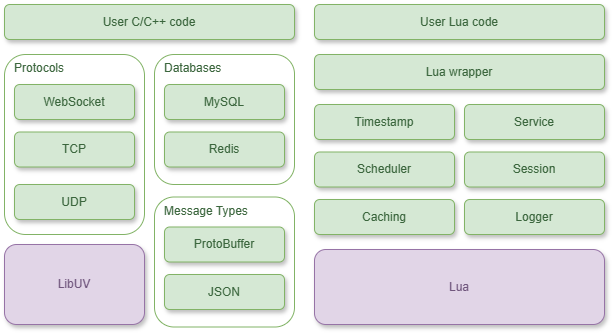

The diagram above was exported from draw.io. Its source (the exported page's mxGraphModel, read from the mxfile embedded in the PNG):
<mxGraphModel dx="678" dy="1827" grid="1" gridSize="10" guides="1" tooltips="1" connect="1" arrows="1" fold="1" page="1" pageScale="1" pageWidth="827" pageHeight="1169" math="0" shadow="0">
  <root>
    <mxCell id="0" />
    <mxCell id="1" parent="0" />
    <mxCell id="eqFLHOOIGYhXgiOVZ-DZ-1" value="Protocols" style="rounded=1;whiteSpace=wrap;html=1;fillColor=none;strokeColor=#82b366;align=left;verticalAlign=top;spacing=0;spacingLeft=10;spacingRight=0;spacingTop=2;fontColor=#3B663D;" parent="1" vertex="1">
      <mxGeometry x="60" y="50" width="140" height="180" as="geometry" />
    </mxCell>
    <mxCell id="eqFLHOOIGYhXgiOVZ-DZ-2" value="WebSocket" style="rounded=1;whiteSpace=wrap;html=1;fillColor=#d5e8d4;strokeColor=#82b366;textShadow=0;shadow=1;glass=0;fontColor=#3B663D;" parent="1" vertex="1">
      <mxGeometry x="70" y="80" width="120" height="35" as="geometry" />
    </mxCell>
    <mxCell id="eqFLHOOIGYhXgiOVZ-DZ-4" value="TCP" style="rounded=1;whiteSpace=wrap;html=1;fillColor=#d5e8d4;strokeColor=#82b366;textShadow=0;shadow=1;glass=0;fontColor=#3B663D;" parent="1" vertex="1">
      <mxGeometry x="70" y="127.5" width="120" height="35" as="geometry" />
    </mxCell>
    <mxCell id="eqFLHOOIGYhXgiOVZ-DZ-5" value="UDP" style="rounded=1;whiteSpace=wrap;html=1;fillColor=#d5e8d4;strokeColor=#82b366;textShadow=0;shadow=1;glass=0;fontColor=#3B663D;" parent="1" vertex="1">
      <mxGeometry x="70" y="180" width="120" height="35" as="geometry" />
    </mxCell>
    <mxCell id="eqFLHOOIGYhXgiOVZ-DZ-6" value="Message Types" style="rounded=1;whiteSpace=wrap;html=1;fillColor=none;strokeColor=#82b366;align=left;verticalAlign=top;spacing=0;spacingLeft=10;spacingRight=0;spacingTop=2;fontColor=#3B663D;" parent="1" vertex="1">
      <mxGeometry x="210" y="192.5" width="140" height="130" as="geometry" />
    </mxCell>
    <mxCell id="eqFLHOOIGYhXgiOVZ-DZ-7" value="ProtoBuffer" style="rounded=1;whiteSpace=wrap;html=1;fillColor=#d5e8d4;strokeColor=#82b366;textShadow=0;shadow=1;glass=0;fontColor=#3B663D;" parent="1" vertex="1">
      <mxGeometry x="220" y="222.5" width="120" height="35" as="geometry" />
    </mxCell>
    <mxCell id="eqFLHOOIGYhXgiOVZ-DZ-8" value="JSON" style="rounded=1;whiteSpace=wrap;html=1;fillColor=#d5e8d4;strokeColor=#82b366;textShadow=0;shadow=1;glass=0;fontColor=#3B663D;" parent="1" vertex="1">
      <mxGeometry x="220" y="270" width="120" height="35" as="geometry" />
    </mxCell>
    <mxCell id="eqFLHOOIGYhXgiOVZ-DZ-10" value="Databases" style="rounded=1;whiteSpace=wrap;html=1;fillColor=none;strokeColor=#82b366;align=left;verticalAlign=top;spacing=0;spacingLeft=10;spacingRight=0;spacingTop=2;fontColor=#3B663D;" parent="1" vertex="1">
      <mxGeometry x="210" y="50" width="140" height="130" as="geometry" />
    </mxCell>
    <mxCell id="eqFLHOOIGYhXgiOVZ-DZ-11" value="MySQL" style="rounded=1;whiteSpace=wrap;html=1;fillColor=#d5e8d4;strokeColor=#82b366;textShadow=0;shadow=1;glass=0;fontColor=#3B663D;" parent="1" vertex="1">
      <mxGeometry x="220" y="80" width="120" height="35" as="geometry" />
    </mxCell>
    <mxCell id="eqFLHOOIGYhXgiOVZ-DZ-12" value="Redis" style="rounded=1;whiteSpace=wrap;html=1;fillColor=#d5e8d4;strokeColor=#82b366;textShadow=0;shadow=1;glass=0;fontColor=#3B663D;" parent="1" vertex="1">
      <mxGeometry x="220" y="127.5" width="120" height="35" as="geometry" />
    </mxCell>
    <mxCell id="eqFLHOOIGYhXgiOVZ-DZ-14" value="Logger" style="rounded=1;whiteSpace=wrap;html=1;fillColor=#d5e8d4;strokeColor=#82b366;textShadow=0;shadow=1;glass=0;fontColor=#3B663D;" parent="1" vertex="1">
      <mxGeometry x="520" y="195" width="140" height="35" as="geometry" />
    </mxCell>
    <mxCell id="eqFLHOOIGYhXgiOVZ-DZ-15" value="Caching" style="rounded=1;whiteSpace=wrap;html=1;fillColor=#d5e8d4;strokeColor=#82b366;textShadow=0;shadow=1;glass=0;fontColor=#3B663D;" parent="1" vertex="1">
      <mxGeometry x="370" y="195" width="140" height="35" as="geometry" />
    </mxCell>
    <mxCell id="eqFLHOOIGYhXgiOVZ-DZ-16" value="Scheduler" style="rounded=1;whiteSpace=wrap;html=1;fillColor=#d5e8d4;strokeColor=#82b366;textShadow=0;shadow=1;glass=0;fontColor=#3B663D;" parent="1" vertex="1">
      <mxGeometry x="370" y="147.5" width="140" height="35" as="geometry" />
    </mxCell>
    <mxCell id="eqFLHOOIGYhXgiOVZ-DZ-17" value="Timestamp" style="rounded=1;whiteSpace=wrap;html=1;fillColor=#d5e8d4;strokeColor=#82b366;textShadow=0;shadow=1;glass=0;fontColor=#3B663D;" parent="1" vertex="1">
      <mxGeometry x="370" y="100" width="140" height="35" as="geometry" />
    </mxCell>
    <mxCell id="eqFLHOOIGYhXgiOVZ-DZ-18" value="Lua wrapper" style="rounded=1;whiteSpace=wrap;html=1;fillColor=#d5e8d4;strokeColor=#82b366;textShadow=0;shadow=1;glass=0;fontColor=#3B663D;" parent="1" vertex="1">
      <mxGeometry x="370" y="50" width="290" height="35" as="geometry" />
    </mxCell>
    <mxCell id="eqFLHOOIGYhXgiOVZ-DZ-19" value="Service" style="rounded=1;whiteSpace=wrap;html=1;fillColor=#d5e8d4;strokeColor=#82b366;textShadow=0;shadow=1;glass=0;fontColor=#3B663D;" parent="1" vertex="1">
      <mxGeometry x="520" y="100" width="140" height="35" as="geometry" />
    </mxCell>
    <mxCell id="eqFLHOOIGYhXgiOVZ-DZ-20" value="Session" style="rounded=1;whiteSpace=wrap;html=1;fillColor=#d5e8d4;strokeColor=#82b366;textShadow=0;shadow=1;glass=0;fontColor=#3B663D;" parent="1" vertex="1">
      <mxGeometry x="520" y="147.5" width="140" height="35" as="geometry" />
    </mxCell>
    <mxCell id="eqFLHOOIGYhXgiOVZ-DZ-22" value="User C/C++ code" style="rounded=1;whiteSpace=wrap;html=1;fillColor=#d5e8d4;strokeColor=#82b366;textShadow=0;shadow=1;glass=0;fontColor=#3B663D;" parent="1" vertex="1">
      <mxGeometry x="60" width="290" height="35" as="geometry" />
    </mxCell>
    <mxCell id="eqFLHOOIGYhXgiOVZ-DZ-23" value="User Lua code" style="rounded=1;whiteSpace=wrap;html=1;fillColor=#d5e8d4;strokeColor=#82b366;textShadow=0;shadow=1;glass=0;fontColor=#3B663D;" parent="1" vertex="1">
      <mxGeometry x="370" width="290" height="35" as="geometry" />
    </mxCell>
    <mxCell id="eqFLHOOIGYhXgiOVZ-DZ-24" value="Lua" style="rounded=1;whiteSpace=wrap;html=1;fillColor=#e1d5e7;strokeColor=#9673A6;textShadow=0;shadow=1;glass=0;fontColor=#70567D;" parent="1" vertex="1">
      <mxGeometry x="370" y="245" width="290" height="75" as="geometry" />
    </mxCell>
    <mxCell id="eqFLHOOIGYhXgiOVZ-DZ-26" value="LibUV" style="rounded=1;whiteSpace=wrap;html=1;fillColor=#e1d5e7;strokeColor=#9673A6;textShadow=0;shadow=1;glass=0;fontColor=#70567D;" parent="1" vertex="1">
      <mxGeometry x="60" y="240" width="140" height="80" as="geometry" />
    </mxCell>
  </root>
</mxGraphModel>